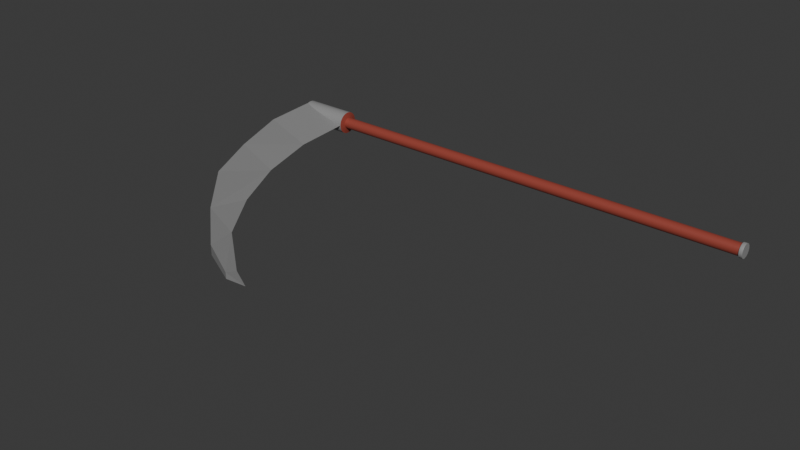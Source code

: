# Source: scythe.blend  (saved by Blender 4.5.88; exported with 4.5.12 LTS)
import bpy
from mathutils import Matrix  # noqa: F401  (used for matrix-valued properties, if any)

bpy.ops.wm.read_factory_settings(use_empty=True)
scene = bpy.context.scene
scene.name = 'Scene'

# ---- collections
col_sword = bpy.data.collections.new('Sword'); scene.collection.children.link(col_sword)

# ---- materials (node trees are filled in below, after node groups)
mat_material_002 = bpy.data.materials.new('Material.002')
mat_material_002.use_transparent_shadow = False
mat_material_003 = bpy.data.materials.new('Material.003')
mat_material_003.use_transparent_shadow = False

# ---- node groups
ng_smooth_by_angle = bpy.data.node_groups.new('Smooth by Angle', 'GeometryNodeTree')
_s = ng_smooth_by_angle.interface.new_socket(name='Mesh', in_out='OUTPUT', socket_type='NodeSocketGeometry')
_s = ng_smooth_by_angle.interface.new_socket(name='Mesh', in_out='INPUT', socket_type='NodeSocketGeometry')
_s = ng_smooth_by_angle.interface.new_socket(name='Angle', in_out='INPUT', socket_type='NodeSocketFloat')
_s.subtype = 'ANGLE'
_s.default_value = 0.5236
_s.min_value = 0.0
_s.max_value = 3.142
_s.description = 'Maximum face angle for smooth edges'
_s = ng_smooth_by_angle.interface.new_socket(name='Ignore Sharpness', in_out='INPUT', socket_type='NodeSocketBool')
_s.force_non_field = True
ng_smooth_by_angle.is_modifier = True
_N = ng_smooth_by_angle.nodes; _L = ng_smooth_by_angle.links
n0 = _N.new('GeometryNodeSetShadeSmooth'); n0.name = 'Set Shade Smooth'; n0.location = (120, -80)
n0.domain = 'EDGE'
n1 = _N.new('GeometryNodeSetShadeSmooth'); n1.name = 'Set Shade Smooth.001'; n1.location = (300, -80)
n2 = _N.new('NodeGroupOutput'); n2.name = 'Group Output'; n2.location = (480, -80)
n3 = _N.new('GeometryNodeInputMeshEdgeAngle'); n3.name = 'Edge Angle'; n3.location = (-440, -240)
n4 = _N.new('NodeGroupInput'); n4.name = 'Group Input'; n4.location = (-80, -80)
n5 = _N.new('GeometryNodeInputEdgeSmooth'); n5.name = 'Is Edge Smooth'; n5.location = (-260, -120)
n6 = _N.new('GeometryNodeInputShadeSmooth'); n6.name = 'Is Shade Smooth'; n6.location = (-440, -397)
n7 = _N.new('FunctionNodeCompare'); n7.name = 'Compare'; n7.location = (-260, -260)
n7.operation = 'LESS_EQUAL'
n7.inputs[6].default_value = (0.0, 0.0, 0.0, 0.0)
n7.inputs[7].default_value = (0.0, 0.0, 0.0, 0.0)
n8 = _N.new('FunctionNodeBooleanMath'); n8.name = 'Boolean Math.001'; n8.location = (-80, -260)
n9 = _N.new('NodeGroupInput'); n9.name = 'Group Input.001'; n9.location = (-440, -329)
n10 = _N.new('NodeGroupInput'); n10.name = 'Group Input.002'; n10.location = (-259, -189)
n11 = _N.new('FunctionNodeBooleanMath'); n11.name = 'Boolean Math'; n11.location = (-80, -149)
n11.operation = 'OR'
n12 = _N.new('FunctionNodeBooleanMath'); n12.name = 'Boolean Math.002'; n12.location = (-260, -380)
n12.operation = 'OR'
n13 = _N.new('NodeGroupInput'); n13.name = 'Group Input.003'; n13.location = (-440, -460)
_L.new(n3.outputs[0], n7.inputs[0])
_L.new(n1.outputs[0], n2.inputs[0])
_L.new(n9.outputs[1], n7.inputs[1])
_L.new(n7.outputs[0], n8.inputs[0])
_L.new(n4.outputs[0], n0.inputs[0])
_L.new(n0.outputs[0], n1.inputs[0])
_L.new(n8.outputs[0], n0.inputs[2])
_L.new(n10.outputs[2], n11.inputs[1])
_L.new(n5.outputs[0], n11.inputs[0])
_L.new(n11.outputs[0], n0.inputs[1])
_L.new(n13.outputs[2], n12.inputs[1])
_L.new(n6.outputs[0], n12.inputs[0])
_L.new(n12.outputs[0], n8.inputs[1])
n2.is_active_output = True

# ---- material node trees
mat_material_002.use_nodes = True; mat_material_002.node_tree.nodes.clear()
_N = mat_material_002.node_tree.nodes; _L = mat_material_002.node_tree.links
n0 = _N.new('ShaderNodeBsdfPrincipled'); n0.name = 'Principled BSDF'; n0.location = (10, 300)
n0.inputs[0].default_value = (0.2839, 0.2839, 0.2839, 1.0)
n1 = _N.new('ShaderNodeOutputMaterial'); n1.name = 'Material Output'; n1.location = (300, 300)
_L.new(n0.outputs[0], n1.inputs[0])
n1.is_active_output = True
mat_material_003.use_nodes = True; mat_material_003.node_tree.nodes.clear()
_N = mat_material_003.node_tree.nodes; _L = mat_material_003.node_tree.links
n0 = _N.new('ShaderNodeBsdfPrincipled'); n0.name = 'Principled BSDF'; n0.location = (10, 300)
n0.inputs[0].default_value = (0.3177, 0.05588, 0.03864, 1.0)
n1 = _N.new('ShaderNodeOutputMaterial'); n1.name = 'Material Output'; n1.location = (300, 300)
_L.new(n0.outputs[0], n1.inputs[0])
n1.is_active_output = True

# ---- world
world_world = bpy.data.worlds.new('World'); scene.world = world_world
world_world.use_nodes = True; world_world.node_tree.nodes.clear()
_N = world_world.node_tree.nodes; _L = world_world.node_tree.links
n0 = _N.new('ShaderNodeOutputWorld'); n0.name = 'World Output'; n0.location = (300, 300)
n1 = _N.new('ShaderNodeBackground'); n1.name = 'Background'; n1.location = (10, 300)
n1.inputs[0].default_value = (0.05088, 0.05088, 0.05088, 1.0)
_L.new(n1.outputs[0], n0.inputs[0])
n0.is_active_output = True
world_world.color = (0.05088, 0.05088, 0.05088)
world_world.use_sun_shadow = False
world_world.sun_shadow_jitter_overblur = 0.0

# ---- meshes
me_cube = bpy.data.meshes.new('Cube')
me_cube.from_pydata([(-0.8379, -0.008256, 0.03396), (-0.8379, -0.008256, -0.03396), (-0.6697, -0.01618, -6.683e-08), (-0.669, -0.008256, -6.677e-08), (-0.6481, -0.2346, -6.52e-08), (-0.5841, -0.4446, -6.036e-08), (-0.3668, -0.8079, -4.396e-08), (-0.1959, -0.9471, -3.105e-08), (-0.1199, -0.9876, -2.531e-08), (-0.4869, -0.6382, -5.302e-08), (-0.1199, -0.9876, -2.531e-08), (-0.4869, -0.6382, -5.302e-08), (-0.3668, -0.8079, -4.396e-08), (-0.1959, -0.9471, -3.105e-08), (-0.6697, -0.01618, -6.683e-08), (-0.669, -0.008256, -6.677e-08), (-0.6481, -0.2346, -6.52e-08), (-0.5841, -0.4446, -6.036e-08), (-0.1989, -0.982, 0.009503), (-0.3333, -0.9127, 0.01578), (-0.4906, -0.7735, 0.0242), (-0.7397, -0.4103, 0.03396), (-0.8379, -0.02359, 0.03396), (-0.8204, -0.2002, 0.03396), (-0.6445, -0.6038, 0.03396), (-0.1989, -0.982, -0.009503), (-0.3333, -0.9127, -0.01578), (-0.8379, -0.02359, -0.03396), (-0.8204, -0.2002, -0.03396), (-0.7397, -0.4103, -0.03396), (-0.4906, -0.7735, -0.0242), (-0.6445, -0.6038, -0.03396)], [], [(21, 5, 4), (18, 25, 10, 8), (30, 17, 11), (3, 15, 1, 0), (1, 27, 22, 0), (15, 3, 2, 14), (4, 16, 14, 2), (5, 17, 16, 4), (11, 17, 5, 9), (6, 12, 11, 9), (7, 13, 12, 6), (8, 10, 13, 7), (23, 22, 27, 28), (28, 29, 21, 23), (24, 21, 29, 31), (20, 24, 31, 30), (19, 20, 30, 26), (18, 19, 26, 25), (22, 2, 0), (0, 2, 3), (21, 4, 23), (23, 2, 22), (20, 5, 24), (24, 5, 21), (20, 9, 5), (18, 6, 19), (19, 6, 20), (7, 18, 8), (6, 18, 7), (6, 9, 20), (23, 4, 2), (26, 12, 25), (25, 13, 10), (25, 12, 13), (31, 17, 30), (30, 12, 26), (28, 16, 29), (29, 17, 31), (16, 17, 29), (1, 14, 27), (27, 14, 28), (14, 1, 15), (16, 28, 14), (30, 11, 12)])
me_cube.polygons.foreach_set('material_index', [0, 0, 0, 0, 0, 144, 144, 144, 144, 144, 144, 144, 0, 0, 0, 0, 0, 0, 0, 0, 0, 0, 0, 0, 0, 0, 0, 0, 0, 0, 0, 0, 0, 0, 0, 0, 0, 0, 0, 0, 0, 0, 0, 0])
_uv = me_cube.uv_layers.new(name='UVMap')
_uv.uv.foreach_set('vector', [0.4048, 0.1026, 0.4402, 0.1114, 0.4167, 0.05778, 0.6081, 0.25, 0.6081, 0.5, 0.6198, 0.5, 0.6198, 0.25, 0.4942, 0.5546, 0.4402, 0.6386, 0.4782, 0.5892, 0.4091, 1.0, 0.4091, 0.75, 0.375, 0.75, 0.375, 1.0, 0.375, 0.75, 0.375, 0.7461, 0.125, 0.7461, 0.125, 0.75, 0.2511, 0.7575, 0.2511, 0.7425, 0.25, 0.7425, 0.25, 0.7575, 0.2188, 0.7425, 0.2188, 0.7575, 0.25, 0.7575, 0.25, 0.7425, 0.1875, 0.7425, 0.1875, 0.7575, 0.2188, 0.7575, 0.2188, 0.7425, 0.1562, 0.7575, 0.1875, 0.7575, 0.1875, 0.7425, 0.1562, 0.7425, 0.125, 0.7425, 0.125, 0.7575, 0.1562, 0.7575, 0.1562, 0.7425, 0.09375, 0.7425, 0.09375, 0.7575, 0.125, 0.7575, 0.125, 0.7425, 0.08154, 0.7425, 0.08154, 0.7575, 0.09375, 0.7575, 0.09375, 0.7425, 0.2188, 0.7425, 0.244, 0.7425, 0.244, 0.7575, 0.2188, 0.7575, 0.2188, 0.7575, 0.1875, 0.7575, 0.1875, 0.7425, 0.2188, 0.7425, 0.1562, 0.7425, 0.1875, 0.7425, 0.1875, 0.7575, 0.1562, 0.7575, 0.125, 0.7425, 0.1562, 0.7425, 0.1562, 0.7575, 0.125, 0.7575, 0.09375, 0.7425, 0.125, 0.7425, 0.125, 0.7575, 0.09375, 0.7575, 0.07115, 0.7425, 0.09375, 0.7425, 0.09375, 0.7575, 0.07115, 0.7575, 0.375, 0.003914, 0.4088, 0.002022, 0.375, 0.0, 0.375, 0.0, 0.4088, 0.002022, 0.4091, 0.0, 0.4048, 0.1026, 0.4167, 0.05778, 0.3814, 0.04901, 0.3814, 0.04901, 0.4088, 0.002022, 0.375, 0.003914, 0.4942, 0.1954, 0.4402, 0.1114, 0.4429, 0.152, 0.4429, 0.152, 0.4402, 0.1114, 0.4048, 0.1026, 0.4942, 0.1954, 0.4782, 0.1608, 0.4402, 0.1114, 0.6081, 0.25, 0.5295, 0.2041, 0.5566, 0.2309, 0.5566, 0.2309, 0.5295, 0.2041, 0.4942, 0.1954, 0.5919, 0.2397, 0.6081, 0.25, 0.6198, 0.25, 0.5295, 0.2041, 0.6081, 0.25, 0.5919, 0.2397, 0.5295, 0.2041, 0.4782, 0.1608, 0.4942, 0.1954, 0.3814, 0.04901, 0.4167, 0.05778, 0.4088, 0.002022, 0.5566, 0.5191, 0.5295, 0.5459, 0.6081, 0.5, 0.6081, 0.5, 0.5919, 0.5103, 0.6198, 0.5, 0.6081, 0.5, 0.5295, 0.5459, 0.5919, 0.5103, 0.4429, 0.598, 0.4402, 0.6386, 0.4942, 0.5546, 0.4942, 0.5546, 0.5295, 0.5459, 0.5566, 0.5191, 0.3814, 0.701, 0.4167, 0.6922, 0.4048, 0.6474, 0.4048, 0.6474, 0.4402, 0.6386, 0.4429, 0.598, 0.4167, 0.6922, 0.4402, 0.6386, 0.4048, 0.6474, 0.375, 0.75, 0.4088, 0.748, 0.375, 0.7461, 0.375, 0.7461, 0.4088, 0.748, 0.3814, 0.701, 0.4088, 0.748, 0.375, 0.75, 0.4091, 0.75, 0.4167, 0.6922, 0.3814, 0.701, 0.4088, 0.748, 0.4942, 0.5546, 0.4782, 0.5892, 0.5295, 0.5459])
me_cube.materials.append(mat_material_002)
me_cube.update()
me_cylinder = bpy.data.meshes.new('Cylinder')
me_cylinder.from_pydata([(-0.6622, -0.01897, -6.626e-08), (-0.6622, -0.01861, -0.003701), (-0.6622, -0.01753, -0.00726), (-0.6622, -0.01577, -0.01054), (-0.6622, -0.01341, -0.01341), (-0.6622, -0.01054, -0.01577), (-0.6622, -0.007259, -0.01753), (-0.6622, -0.003701, -0.01861), (-0.6622, 2.86e-07, -0.01897), (-0.6622, 0.003701, -0.01861), (-0.6622, 0.00726, -0.01753), (-0.6622, 0.01054, -0.01577), (-0.6622, 0.01341, -0.01341), (-0.6622, 0.01577, -0.01054), (-0.6622, 0.01753, -0.00726), (-0.6622, 0.01861, -0.003701), (-0.6622, 0.01897, -6.626e-08), (-0.6622, 0.01861, 0.003701), (-0.6622, 0.01753, 0.00726), (-0.6622, 0.01577, 0.01054), (-0.6622, 0.01341, 0.01341), (-0.6622, 0.01054, 0.01577), (-0.6622, 0.00726, 0.01753), (-0.6622, 0.003701, 0.01861), (-0.6622, 2.86e-07, 0.01897), (-0.6622, -0.003701, 0.01861), (-0.6622, -0.007259, 0.01753), (-0.6622, -0.01054, 0.01577), (-0.6622, -0.01341, 0.01341), (-0.6622, -0.01577, 0.01054), (-0.6622, -0.01753, 0.00726), (-0.6622, -0.01861, 0.003701), (0.7601, -0.01897, 4.112e-08), (0.7601, -0.01861, -0.003701), (0.7601, -0.01753, -0.00726), (0.7601, -0.01577, -0.01054), (0.7601, -0.01341, -0.01341), (0.7601, -0.01054, -0.01577), (0.7601, -0.00726, -0.01753), (0.7601, -0.003701, -0.01861), (0.7601, -1.775e-07, -0.01897), (0.7601, 0.003701, -0.01861), (0.7601, 0.007259, -0.01753), (0.7601, 0.01054, -0.01577), (0.7601, 0.01341, -0.01341), (0.7601, 0.01577, -0.01054), (0.7601, 0.01753, -0.00726), (0.7601, 0.01861, -0.003701), (0.7601, 0.01897, 4.112e-08), (0.7601, 0.01861, 0.003701), (0.7601, 0.01753, 0.00726), (0.7601, 0.01577, 0.01054), (0.7601, 0.01341, 0.01341), (0.7601, 0.01054, 0.01577), (0.7601, 0.007259, 0.01753), (0.7601, 0.003701, 0.01861), (0.7601, -1.775e-07, 0.01897), (0.7601, -0.003701, 0.01861), (0.7601, -0.00726, 0.01753), (0.7601, -0.01054, 0.01577), (0.7601, -0.01341, 0.01341), (0.7601, -0.01577, 0.01054), (0.7601, -0.01753, 0.00726), (0.7601, -0.01861, 0.003701), (0.7622, -0.0222, -0.004416), (0.7622, -0.02091, -0.008662), (0.7622, -0.01882, -0.01258), (0.7622, -0.01601, -0.01601), (0.7622, -0.01258, -0.01882), (0.7622, -0.008662, -0.02091), (0.7622, -0.004416, -0.0222), (0.7622, -1.782e-07, -0.02264), (0.7622, 0.004416, -0.0222), (0.7622, 0.008662, -0.02091), (0.7622, 0.01258, -0.01882), (0.7622, 0.01601, -0.01601), (0.7622, 0.01882, -0.01258), (0.7622, 0.02091, -0.008662), (0.7622, 0.0222, -0.004416), (0.7622, 0.02264, 4.119e-08), (0.7622, 0.0222, 0.004416), (0.7622, 0.02091, 0.008662), (0.7622, 0.01882, 0.01258), (0.7622, 0.01601, 0.01601), (0.7622, 0.01258, 0.01882), (0.7622, 0.008662, 0.02091), (0.7622, 0.004416, 0.0222), (0.7622, -1.782e-07, 0.02264), (0.7622, -0.004416, 0.0222), (0.7622, -0.008662, 0.02091), (0.7622, -0.01258, 0.01882), (0.7622, -0.01601, 0.01601), (0.7622, -0.01882, 0.01258), (0.7622, -0.02091, 0.008662), (0.7622, -0.0222, 0.004416), (0.7622, -0.02264, 4.119e-08), (0.7727, -0.02227, 4.198e-08), (0.7716, -0.02264, 4.19e-08), (0.7727, -0.02184, -0.004344), (0.7716, -0.0222, -0.004416), (0.7727, -0.02057, -0.008521), (0.7716, -0.02091, -0.008662), (0.7727, -0.01852, -0.01237), (0.7716, -0.01882, -0.01258), (0.7727, -0.01575, -0.01575), (0.7716, -0.01601, -0.01601), (0.7727, -0.01237, -0.01851), (0.7716, -0.01258, -0.01882), (0.7727, -0.008522, -0.02057), (0.7716, -0.008662, -0.02091), (0.7727, -0.004344, -0.02184), (0.7716, -0.004416, -0.0222), (0.7727, -1.816e-07, -0.02227), (0.7716, -1.813e-07, -0.02264), (0.7727, 0.004344, -0.02184), (0.7716, 0.004416, -0.0222), (0.7727, 0.008521, -0.02057), (0.7716, 0.008662, -0.02091), (0.7727, 0.01237, -0.01851), (0.7716, 0.01258, -0.01882), (0.7727, 0.01575, -0.01575), (0.7716, 0.01601, -0.01601), (0.7727, 0.01851, -0.01237), (0.7716, 0.01882, -0.01258), (0.7727, 0.02057, -0.008521), (0.7716, 0.02091, -0.008662), (0.7727, 0.02184, -0.004344), (0.7716, 0.0222, -0.004416), (0.7727, 0.02227, 4.198e-08), (0.7716, 0.02264, 4.19e-08), (0.7727, 0.02184, 0.004344), (0.7716, 0.0222, 0.004416), (0.7727, 0.02057, 0.008522), (0.7716, 0.02091, 0.008662), (0.7727, 0.01851, 0.01237), (0.7716, 0.01882, 0.01258), (0.7727, 0.01575, 0.01575), (0.7716, 0.01601, 0.01601), (0.7727, 0.01237, 0.01851), (0.7716, 0.01258, 0.01882), (0.7727, 0.008521, 0.02057), (0.7716, 0.008662, 0.02091), (0.7727, 0.004344, 0.02184), (0.7716, 0.004416, 0.0222), (0.7727, -1.816e-07, 0.02227), (0.7716, -1.813e-07, 0.02264), (0.7727, -0.004344, 0.02184), (0.7716, -0.004416, 0.0222), (0.7727, -0.008522, 0.02057), (0.7716, -0.008662, 0.02091), (0.7727, -0.01237, 0.01851), (0.7716, -0.01258, 0.01882), (0.7727, -0.01575, 0.01575), (0.7716, -0.01601, 0.01601), (0.7727, -0.01852, 0.01237), (0.7716, -0.01882, 0.01258), (0.7727, -0.02057, 0.008522), (0.7716, -0.02091, 0.008662), (0.7727, -0.02184, 0.004344), (0.7716, -0.0222, 0.004416), (-0.6662, -0.03599, -0.007158), (-0.6662, -0.03669, -1.149e-07), (-0.6662, -0.0339, -0.01404), (-0.6662, -0.03051, -0.02038), (-0.6662, -0.02594, -0.02594), (-0.6662, -0.02038, -0.03051), (-0.6662, -0.01404, -0.0339), (-0.6662, -0.007158, -0.03599), (-0.6662, 2.87e-07, -0.03669), (-0.6662, 0.007158, -0.03599), (-0.6662, 0.01404, -0.0339), (-0.6662, 0.02038, -0.03051), (-0.6662, 0.02594, -0.02594), (-0.6662, 0.03051, -0.02038), (-0.6662, 0.0339, -0.01404), (-0.6662, 0.03599, -0.007158), (-0.6662, 0.03669, -1.149e-07), (-0.6662, 0.03599, 0.007158), (-0.6662, 0.0339, 0.01404), (-0.6662, 0.03051, 0.02038), (-0.6662, 0.02594, 0.02594), (-0.6662, 0.02038, 0.03051), (-0.6662, 0.01404, 0.0339), (-0.6662, 0.007158, 0.03599), (-0.6662, 2.87e-07, 0.03669), (-0.6662, -0.007158, 0.03599), (-0.6662, -0.01404, 0.0339), (-0.6662, -0.02038, 0.03051), (-0.6662, -0.02594, 0.02594), (-0.6662, -0.03051, 0.02038), (-0.6662, -0.0339, 0.01404), (-0.6662, -0.03599, 0.007158), (-0.8477, -0.02821, -0.00561), (-0.8477, -0.02876, 3.188e-07), (-0.8477, -0.02657, -0.01101), (-0.8477, -0.02391, -0.01598), (-0.8477, -0.02034, -0.02034), (-0.8477, -0.01598, -0.02391), (-0.8477, -0.01101, -0.02657), (-0.8477, -0.00561, -0.02821), (-0.8477, 3.462e-07, -0.02876), (-0.8477, 0.005611, -0.02821), (-0.8477, 0.01101, -0.02657), (-0.8477, 0.01598, -0.02391), (-0.8477, 0.02034, -0.02034), (-0.8477, 0.02391, -0.01598), (-0.8477, 0.02657, -0.01101), (-0.8477, 0.02821, -0.00561), (-0.8477, 0.02876, 3.188e-07), (-0.8477, 0.02821, 0.005611), (-0.8477, 0.02657, 0.01101), (-0.8477, 0.02391, 0.01598), (-0.8477, 0.02034, 0.02034), (-0.8477, 0.01598, 0.02391), (-0.8477, 0.01101, 0.02657), (-0.8477, 0.005611, 0.02821), (-0.8477, 3.462e-07, 0.02876), (-0.8477, -0.00561, 0.02821), (-0.8477, -0.01101, 0.02657), (-0.8477, -0.01598, 0.02391), (-0.8477, -0.02034, 0.02034), (-0.8477, -0.02391, 0.01598), (-0.8477, -0.02657, 0.01101), (-0.8477, -0.02821, 0.005611), (-0.8387, -0.03599, -0.007158), (-0.8387, -0.03669, 3.196e-07), (-0.8387, -0.0339, -0.01404), (-0.8387, -0.03051, -0.02038), (-0.8387, -0.02594, -0.02594), (-0.8387, -0.02038, -0.03051), (-0.8387, -0.01404, -0.0339), (-0.8387, -0.007158, -0.03599), (-0.8387, 3.432e-07, -0.03669), (-0.8387, 0.007158, -0.03599), (-0.8387, 0.01404, -0.0339), (-0.8387, 0.02038, -0.03051), (-0.8387, 0.02594, -0.02594), (-0.8387, 0.03051, -0.02038), (-0.8387, 0.0339, -0.01404), (-0.8387, 0.03599, -0.007158), (-0.8387, 0.03669, 3.196e-07), (-0.8387, 0.03599, 0.007158), (-0.8387, 0.0339, 0.01404), (-0.8387, 0.03051, 0.02038), (-0.8387, 0.02594, 0.02594), (-0.8387, 0.02038, 0.03051), (-0.8387, 0.01404, 0.0339), (-0.8387, 0.007158, 0.03599), (-0.8387, 3.432e-07, 0.03669), (-0.8387, -0.007158, 0.03599), (-0.8387, -0.01404, 0.0339), (-0.8387, -0.02038, 0.03051), (-0.8387, -0.02594, 0.02594), (-0.8387, -0.03051, 0.02038), (-0.8387, -0.0339, 0.01404), (-0.8387, -0.03599, 0.007158)], [], [(32, 0, 1, 33), (33, 1, 2, 34), (34, 2, 3, 35), (35, 3, 4, 36), (36, 4, 5, 37), (37, 5, 6, 38), (38, 6, 7, 39), (39, 7, 8, 40), (40, 8, 9, 41), (41, 9, 10, 42), (42, 10, 11, 43), (43, 11, 12, 44), (44, 12, 13, 45), (45, 13, 14, 46), (46, 14, 15, 47), (47, 15, 16, 48), (48, 16, 17, 49), (49, 17, 18, 50), (50, 18, 19, 51), (51, 19, 20, 52), (52, 20, 21, 53), (53, 21, 22, 54), (54, 22, 23, 55), (55, 23, 24, 56), (56, 24, 25, 57), (57, 25, 26, 58), (58, 26, 27, 59), (59, 27, 28, 60), (60, 28, 29, 61), (61, 29, 30, 62), (4, 3, 163, 164), (62, 30, 31, 63), (63, 31, 0, 32), (159, 94, 95, 97), (94, 63, 32, 95), (93, 62, 63, 94), (92, 61, 62, 93), (91, 60, 61, 92), (90, 59, 60, 91), (89, 58, 59, 90), (88, 57, 58, 89), (87, 56, 57, 88), (86, 55, 56, 87), (85, 54, 55, 86), (84, 53, 54, 85), (83, 52, 53, 84), (82, 51, 52, 83), (81, 50, 51, 82), (80, 49, 50, 81), (79, 48, 49, 80), (78, 47, 48, 79), (77, 46, 47, 78), (76, 45, 46, 77), (75, 44, 45, 76), (74, 43, 44, 75), (73, 42, 43, 74), (72, 41, 42, 73), (71, 40, 41, 72), (70, 39, 40, 71), (69, 38, 39, 70), (68, 37, 38, 69), (67, 36, 37, 68), (66, 35, 36, 67), (65, 34, 35, 66), (64, 33, 34, 65), (95, 32, 33, 64), (96, 98, 100, 102, 104, 106, 108, 110, 112, 114, 116, 118, 120, 122, 124, 126, 128, 130, 132, 134, 136, 138, 140, 142, 144, 146, 148, 150, 152, 154, 156, 158), (101, 65, 66, 103), (103, 66, 67, 105), (105, 67, 68, 107), (107, 68, 69, 109), (109, 69, 70, 111), (111, 70, 71, 113), (113, 71, 72, 115), (115, 72, 73, 117), (117, 73, 74, 119), (119, 74, 75, 121), (121, 75, 76, 123), (123, 76, 77, 125), (125, 77, 78, 127), (127, 78, 79, 129), (129, 79, 80, 131), (131, 80, 81, 133), (133, 81, 82, 135), (135, 82, 83, 137), (137, 83, 84, 139), (139, 84, 85, 141), (141, 85, 86, 143), (143, 86, 87, 145), (145, 87, 88, 147), (147, 88, 89, 149), (149, 89, 90, 151), (151, 90, 91, 153), (153, 91, 92, 155), (155, 92, 93, 157), (157, 93, 94, 159), (99, 64, 65, 101), (97, 99, 98, 96), (99, 101, 100, 98), (101, 103, 102, 100), (103, 105, 104, 102), (105, 107, 106, 104), (107, 109, 108, 106), (109, 111, 110, 108), (111, 113, 112, 110), (113, 115, 114, 112), (115, 117, 116, 114), (117, 119, 118, 116), (119, 121, 120, 118), (121, 123, 122, 120), (123, 125, 124, 122), (125, 127, 126, 124), (127, 129, 128, 126), (129, 131, 130, 128), (131, 133, 132, 130), (133, 135, 134, 132), (135, 137, 136, 134), (137, 139, 138, 136), (139, 141, 140, 138), (141, 143, 142, 140), (143, 145, 144, 142), (145, 147, 146, 144), (147, 149, 148, 146), (149, 151, 150, 148), (151, 153, 152, 150), (153, 155, 154, 152), (155, 157, 156, 154), (157, 159, 158, 156), (159, 97, 96, 158), (97, 95, 64, 99), (185, 184, 248, 249), (31, 30, 190, 191), (18, 17, 177, 178), (5, 4, 164, 165), (0, 31, 191, 161), (19, 18, 178, 179), (6, 5, 165, 166), (20, 19, 179, 180), (7, 6, 166, 167), (21, 20, 180, 181), (8, 7, 167, 168), (22, 21, 181, 182), (9, 8, 168, 169), (23, 22, 182, 183), (10, 9, 169, 170), (24, 23, 183, 184), (11, 10, 170, 171), (25, 24, 184, 185), (12, 11, 171, 172), (26, 25, 185, 186), (13, 12, 172, 173), (1, 0, 161, 160), (27, 26, 186, 187), (14, 13, 173, 174), (28, 27, 187, 188), (15, 14, 174, 175), (2, 1, 160, 162), (29, 28, 188, 189), (16, 15, 175, 176), (3, 2, 162, 163), (30, 29, 189, 190), (17, 16, 176, 177), (192, 193, 223, 222, 221, 220, 219, 218, 217, 216, 215, 214, 213, 212, 211, 210, 209, 208, 207, 206, 205, 204, 203, 202, 201, 200, 199, 198, 197, 196, 195, 194), (172, 171, 235, 236), (186, 185, 249, 250), (173, 172, 236, 237), (187, 186, 250, 251), (174, 173, 237, 238), (160, 161, 225, 224), (188, 187, 251, 252), (175, 174, 238, 239), (162, 160, 224, 226), (189, 188, 252, 253), (176, 175, 239, 240), (163, 162, 226, 227), (190, 189, 253, 254), (177, 176, 240, 241), (164, 163, 227, 228), (191, 190, 254, 255), (178, 177, 241, 242), (165, 164, 228, 229), (161, 191, 255, 225), (179, 178, 242, 243), (166, 165, 229, 230), (180, 179, 243, 244), (167, 166, 230, 231), (181, 180, 244, 245), (168, 167, 231, 232), (182, 181, 245, 246), (169, 168, 232, 233), (183, 182, 246, 247), (170, 169, 233, 234), (184, 183, 247, 248), (171, 170, 234, 235), (193, 192, 224, 225), (192, 194, 226, 224), (194, 195, 227, 226), (195, 196, 228, 227), (196, 197, 229, 228), (197, 198, 230, 229), (198, 199, 231, 230), (199, 200, 232, 231), (200, 201, 233, 232), (201, 202, 234, 233), (202, 203, 235, 234), (203, 204, 236, 235), (204, 205, 237, 236), (205, 206, 238, 237), (206, 207, 239, 238), (207, 208, 240, 239), (208, 209, 241, 240), (209, 210, 242, 241), (210, 211, 243, 242), (211, 212, 244, 243), (212, 213, 245, 244), (213, 214, 246, 245), (214, 215, 247, 246), (215, 216, 248, 247), (216, 217, 249, 248), (217, 218, 250, 249), (218, 219, 251, 250), (219, 220, 252, 251), (220, 221, 253, 252), (221, 222, 254, 253), (222, 223, 255, 254), (223, 193, 225, 255)])
me_cylinder.polygons.foreach_set('use_smooth', [True] * 226)
me_cylinder.polygons.foreach_set('material_index', [0, 0, 0, 0, 0, 0, 0, 0, 0, 0, 0, 0, 0, 0, 0, 0, 0, 0, 0, 0, 0, 0, 0, 0, 0, 0, 0, 0, 0, 0, 0, 0, 0, 1, 1, 1, 1, 1, 1, 1, 1, 1, 1, 1, 1, 1, 1, 1, 1, 1, 1, 1, 1, 1, 1, 1, 1, 1, 1, 1, 1, 1, 1, 1, 1, 1, 1, 1, 1, 1, 1, 1, 1, 1, 1, 1, 1, 1, 1, 1, 1, 1, 1, 1, 1, 1, 1, 1, 1, 1, 1, 1, 1, 1, 1, 1, 1, 1, 1, 1, 1, 1, 1, 1, 1, 1, 1, 1, 1, 1, 1, 1, 1, 1, 1, 1, 1, 1, 1, 1, 1, 1, 1, 1, 1, 1, 1, 1, 1, 1, 1, 0, 0, 0, 0, 0, 0, 0, 0, 0, 0, 0, 0, 0, 0, 0, 0, 0, 0, 0, 0, 0, 0, 0, 0, 0, 0, 0, 0, 0, 0, 0, 1, 1, 1, 1, 1, 1, 1, 1, 1, 1, 1, 1, 1, 1, 1, 1, 1, 1, 1, 1, 1, 1, 1, 1, 1, 1, 1, 1, 1, 1, 1, 1, 1, 1, 1, 1, 1, 1, 1, 1, 1, 1, 1, 1, 1, 1, 1, 1, 1, 1, 1, 1, 1, 1, 1, 1, 1, 1, 1, 1, 1, 1, 1, 1])
_uv = me_cylinder.uv_layers.new(name='UVMap')
_uv.uv.foreach_set('vector', [1.0, 0.5399, 1.0, 1.0, 0.9688, 1.0, 0.9688, 0.5399, 0.9688, 0.5399, 0.9688, 1.0, 0.9375, 1.0, 0.9375, 0.5399, 0.9375, 0.5399, 0.9375, 1.0, 0.9062, 1.0, 0.9062, 0.5399, 0.9062, 0.5399, 0.9062, 1.0, 0.875, 1.0, 0.875, 0.5399, 0.875, 0.5399, 0.875, 1.0, 0.8438, 1.0, 0.8438, 0.5399, 0.8438, 0.5399, 0.8438, 1.0, 0.8125, 1.0, 0.8125, 0.5399, 0.8125, 0.5399, 0.8125, 1.0, 0.7812, 1.0, 0.7812, 0.5399, 0.7812, 0.5399, 0.7812, 1.0, 0.75, 1.0, 0.75, 0.5399, 0.75, 0.5399, 0.75, 1.0, 0.7188, 1.0, 0.7188, 0.5399, 0.7188, 0.5399, 0.7188, 1.0, 0.6875, 1.0, 0.6875, 0.5399, 0.6875, 0.5399, 0.6875, 1.0, 0.6562, 1.0, 0.6562, 0.5399, 0.6562, 0.5399, 0.6562, 1.0, 0.625, 1.0, 0.625, 0.5399, 0.625, 0.5399, 0.625, 1.0, 0.5938, 1.0, 0.5938, 0.5399, 0.5938, 0.5399, 0.5938, 1.0, 0.5625, 1.0, 0.5625, 0.5399, 0.5625, 0.5399, 0.5625, 1.0, 0.5312, 1.0, 0.5312, 0.5399, 0.5312, 0.5399, 0.5312, 1.0, 0.5, 1.0, 0.5, 0.5399, 0.5, 0.5399, 0.5, 1.0, 0.4688, 1.0, 0.4688, 0.5399, 0.4688, 0.5399, 0.4688, 1.0, 0.4375, 1.0, 0.4375, 0.5399, 0.4375, 0.5399, 0.4375, 1.0, 0.4062, 1.0, 0.4062, 0.5399, 0.4062, 0.5399, 0.4062, 1.0, 0.375, 1.0, 0.375, 0.5399, 0.375, 0.5399, 0.375, 1.0, 0.3438, 1.0, 0.3438, 0.5399, 0.3438, 0.5399, 0.3438, 1.0, 0.3125, 1.0, 0.3125, 0.5399, 0.3125, 0.5399, 0.3125, 1.0, 0.2812, 1.0, 0.2812, 0.5399, 0.2812, 0.5399, 0.2812, 1.0, 0.25, 1.0, 0.25, 0.5399, 0.25, 0.5399, 0.25, 1.0, 0.2188, 1.0, 0.2188, 0.5399, 0.2188, 0.5399, 0.2188, 1.0, 0.1875, 1.0, 0.1875, 0.5399, 0.1875, 0.5399, 0.1875, 1.0, 0.1562, 1.0, 0.1562, 0.5399, 0.1562, 0.5399, 0.1562, 1.0, 0.125, 1.0, 0.125, 0.5399, 0.125, 0.5399, 0.125, 1.0, 0.09375, 1.0, 0.09375, 0.5399, 0.09375, 0.5399, 0.09375, 1.0, 0.0625, 1.0, 0.0625, 0.5399, 0.875, 1.0, 0.9062, 1.0, 0.9062, 1.0, 0.875, 1.0, 0.0625, 0.5399, 0.0625, 1.0, 0.03125, 1.0, 0.03125, 0.5399, 0.03125, 0.5399, 0.03125, 1.0, 0.0, 1.0, 0.0, 0.5399, 0.03125, 0.5031, 0.03125, 0.5299, 0.0, 0.5299, 0.0, 0.5031, 0.03125, 0.5299, 0.03125, 0.5399, 0.0, 0.5399, 0.0, 0.5299, 0.0625, 0.5299, 0.0625, 0.5399, 0.03125, 0.5399, 0.03125, 0.5299, 0.09375, 0.5299, 0.09375, 0.5399, 0.0625, 0.5399, 0.0625, 0.5299, 0.125, 0.5299, 0.125, 0.5399, 0.09375, 0.5399, 0.09375, 0.5299, 0.1562, 0.5299, 0.1562, 0.5399, 0.125, 0.5399, 0.125, 0.5299, 0.1875, 0.5299, 0.1875, 0.5399, 0.1562, 0.5399, 0.1562, 0.5299, 0.2188, 0.5299, 0.2188, 0.5399, 0.1875, 0.5399, 0.1875, 0.5299, 0.25, 0.5299, 0.25, 0.5399, 0.2188, 0.5399, 0.2188, 0.5299, 0.2812, 0.5299, 0.2812, 0.5399, 0.25, 0.5399, 0.25, 0.5299, 0.3125, 0.5299, 0.3125, 0.5399, 0.2812, 0.5399, 0.2812, 0.5299, 0.3438, 0.5299, 0.3438, 0.5399, 0.3125, 0.5399, 0.3125, 0.5299, 0.375, 0.5299, 0.375, 0.5399, 0.3438, 0.5399, 0.3438, 0.5299, 0.4062, 0.5299, 0.4062, 0.5399, 0.375, 0.5399, 0.375, 0.5299, 0.4375, 0.5299, 0.4375, 0.5399, 0.4062, 0.5399, 0.4062, 0.5299, 0.4688, 0.5299, 0.4688, 0.5399, 0.4375, 0.5399, 0.4375, 0.5299, 0.5, 0.5299, 0.5, 0.5399, 0.4688, 0.5399, 0.4688, 0.5299, 0.5312, 0.5299, 0.5312, 0.5399, 0.5, 0.5399, 0.5, 0.5299, 0.5625, 0.5299, 0.5625, 0.5399, 0.5312, 0.5399, 0.5312, 0.5299, 0.5938, 0.5299, 0.5938, 0.5399, 0.5625, 0.5399, 0.5625, 0.5299, 0.625, 0.5299, 0.625, 0.5399, 0.5938, 0.5399, 0.5938, 0.5299, 0.6562, 0.5299, 0.6562, 0.5399, 0.625, 0.5399, 0.625, 0.5299, 0.6875, 0.5299, 0.6875, 0.5399, 0.6562, 0.5399, 0.6562, 0.5299, 0.7188, 0.5299, 0.7188, 0.5399, 0.6875, 0.5399, 0.6875, 0.5299, 0.75, 0.5299, 0.75, 0.5399, 0.7188, 0.5399, 0.7188, 0.5299, 0.7812, 0.5299, 0.7812, 0.5399, 0.75, 0.5399, 0.75, 0.5299, 0.8125, 0.5299, 0.8125, 0.5399, 0.7812, 0.5399, 0.7812, 0.5299, 0.8438, 0.5299, 0.8438, 0.5399, 0.8125, 0.5399, 0.8125, 0.5299, 0.875, 0.5299, 0.875, 0.5399, 0.8438, 0.5399, 0.8438, 0.5299, 0.9062, 0.5299, 0.9062, 0.5399, 0.875, 0.5399, 0.875, 0.5299, 0.9375, 0.5299, 0.9375, 0.5399, 0.9062, 0.5399, 0.9062, 0.5299, 0.9688, 0.5299, 0.9688, 0.5399, 0.9375, 0.5399, 0.9375, 0.5299, 1.0, 0.5299, 1.0, 0.5399, 0.9688, 0.5399, 0.9688, 0.5299, 0.75, 0.4861, 0.7961, 0.4816, 0.8404, 0.4681, 0.8812, 0.4463, 0.9169, 0.4169, 0.9463, 0.3812, 0.9681, 0.3404, 0.9816, 0.2961, 0.9861, 0.25, 0.9816, 0.2039, 0.9681, 0.1596, 0.9463, 0.1188, 0.9169, 0.08305, 0.8812, 0.05369, 0.8404, 0.03187, 0.7961, 0.01844, 0.75, 0.0139, 0.7039, 0.01844, 0.6596, 0.03187, 0.6188, 0.05369, 0.5831, 0.08305, 0.5537, 0.1188, 0.5319, 0.1596, 0.5184, 0.2039, 0.5139, 0.25, 0.5184, 0.2961, 0.5319, 0.3404, 0.5537, 0.3812, 0.5831, 0.4169, 0.6188, 0.4463, 0.6596, 0.4681, 0.7039, 0.4816, 0.9375, 0.5031, 0.9375, 0.5299, 0.9062, 0.5299, 0.9062, 0.5031, 0.9062, 0.5031, 0.9062, 0.5299, 0.875, 0.5299, 0.875, 0.5031, 0.875, 0.5031, 0.875, 0.5299, 0.8438, 0.5299, 0.8438, 0.5031, 0.8437, 0.5031, 0.8438, 0.5299, 0.8125, 0.5299, 0.8125, 0.5031, 0.8125, 0.5031, 0.8125, 0.5299, 0.7812, 0.5299, 0.7812, 0.5031, 0.7812, 0.5031, 0.7812, 0.5299, 0.75, 0.5299, 0.75, 0.5031, 0.75, 0.5031, 0.75, 0.5299, 0.7188, 0.5299, 0.7188, 0.5031, 0.7188, 0.5031, 0.7188, 0.5299, 0.6875, 0.5299, 0.6875, 0.5031, 0.6875, 0.5031, 0.6875, 0.5299, 0.6562, 0.5299, 0.6562, 0.5031, 0.6562, 0.5031, 0.6562, 0.5299, 0.625, 0.5299, 0.625, 0.5031, 0.625, 0.5031, 0.625, 0.5299, 0.5938, 0.5299, 0.5938, 0.5031, 0.5938, 0.5031, 0.5938, 0.5299, 0.5625, 0.5299, 0.5625, 0.5031, 0.5625, 0.5031, 0.5625, 0.5299, 0.5312, 0.5299, 0.5312, 0.5031, 0.5312, 0.5031, 0.5312, 0.5299, 0.5, 0.5299, 0.5, 0.5031, 0.5, 0.5031, 0.5, 0.5299, 0.4688, 0.5299, 0.4688, 0.5031, 0.4687, 0.5031, 0.4688, 0.5299, 0.4375, 0.5299, 0.4375, 0.5031, 0.4375, 0.5031, 0.4375, 0.5299, 0.4062, 0.5299, 0.4062, 0.5031, 0.4062, 0.5031, 0.4062, 0.5299, 0.375, 0.5299, 0.375, 0.5031, 0.375, 0.5031, 0.375, 0.5299, 0.3438, 0.5299, 0.3438, 0.5031, 0.3438, 0.5031, 0.3438, 0.5299, 0.3125, 0.5299, 0.3125, 0.5031, 0.3125, 0.5031, 0.3125, 0.5299, 0.2812, 0.5299, 0.2812, 0.5031, 0.2812, 0.5031, 0.2812, 0.5299, 0.25, 0.5299, 0.25, 0.5031, 0.25, 0.5031, 0.25, 0.5299, 0.2188, 0.5299, 0.2188, 0.5031, 0.2188, 0.5031, 0.2188, 0.5299, 0.1875, 0.5299, 0.1875, 0.5031, 0.1875, 0.5031, 0.1875, 0.5299, 0.1562, 0.5299, 0.1562, 0.5031, 0.1562, 0.5031, 0.1562, 0.5299, 0.125, 0.5299, 0.125, 0.5031, 0.125, 0.5031, 0.125, 0.5299, 0.09375, 0.5299, 0.09375, 0.5031, 0.09375, 0.5031, 0.09375, 0.5299, 0.0625, 0.5299, 0.0625, 0.5031, 0.0625, 0.5031, 0.0625, 0.5299, 0.03125, 0.5299, 0.03125, 0.5031, 0.9688, 0.5031, 0.9688, 0.5299, 0.9375, 0.5299, 0.9375, 0.5031, 0.75, 0.49, 0.7968, 0.4854, 0.7961, 0.4816, 0.75, 0.4861, 0.7968, 0.4854, 0.8418, 0.4717, 0.8404, 0.4681, 0.7961, 0.4816, 0.8418, 0.4717, 0.8833, 0.4496, 0.8812, 0.4463, 0.8404, 0.4681, 0.8833, 0.4496, 0.9197, 0.4197, 0.9169, 0.4169, 0.8812, 0.4463, 0.9197, 0.4197, 0.9496, 0.3833, 0.9463, 0.3812, 0.9169, 0.4169, 0.9496, 0.3833, 0.9717, 0.3418, 0.9681, 0.3404, 0.9463, 0.3812, 0.9717, 0.3418, 0.9854, 0.2968, 0.9816, 0.2961, 0.9681, 0.3404, 0.9854, 0.2968, 0.99, 0.25, 0.9861, 0.25, 0.9816, 0.2961, 0.99, 0.25, 0.9854, 0.2032, 0.9816, 0.2039, 0.9861, 0.25, 0.9854, 0.2032, 0.9717, 0.1582, 0.9681, 0.1596, 0.9816, 0.2039, 0.9717, 0.1582, 0.9496, 0.1167, 0.9463, 0.1188, 0.9681, 0.1596, 0.9496, 0.1167, 0.9197, 0.08029, 0.9169, 0.08305, 0.9463, 0.1188, 0.9197, 0.08029, 0.8833, 0.05045, 0.8812, 0.05369, 0.9169, 0.08305, 0.8833, 0.05045, 0.8418, 0.02827, 0.8404, 0.03187, 0.8812, 0.05369, 0.8418, 0.02827, 0.7968, 0.01461, 0.7961, 0.01844, 0.8404, 0.03187, 0.7968, 0.01461, 0.75, 0.01, 0.75, 0.0139, 0.7961, 0.01844, 0.75, 0.01, 0.7032, 0.01461, 0.7039, 0.01844, 0.75, 0.0139, 0.7032, 0.01461, 0.6582, 0.02827, 0.6596, 0.03187, 0.7039, 0.01844, 0.6582, 0.02827, 0.6167, 0.05045, 0.6188, 0.05369, 0.6596, 0.03187, 0.6167, 0.05045, 0.5803, 0.08029, 0.5831, 0.08305, 0.6188, 0.05369, 0.5803, 0.08029, 0.5504, 0.1167, 0.5537, 0.1188, 0.5831, 0.08305, 0.5504, 0.1167, 0.5283, 0.1582, 0.5319, 0.1596, 0.5537, 0.1188, 0.5283, 0.1582, 0.5146, 0.2032, 0.5184, 0.2039, 0.5319, 0.1596, 0.5146, 0.2032, 0.51, 0.25, 0.5139, 0.25, 0.5184, 0.2039, 0.51, 0.25, 0.5146, 0.2968, 0.5184, 0.2961, 0.5139, 0.25, 0.5146, 0.2968, 0.5283, 0.3418, 0.5319, 0.3404, 0.5184, 0.2961, 0.5283, 0.3418, 0.5504, 0.3833, 0.5537, 0.3812, 0.5319, 0.3404, 0.5504, 0.3833, 0.5803, 0.4197, 0.5831, 0.4169, 0.5537, 0.3812, 0.5803, 0.4197, 0.6167, 0.4496, 0.6188, 0.4463, 0.5831, 0.4169, 0.6167, 0.4496, 0.6582, 0.4717, 0.6596, 0.4681, 0.6188, 0.4463, 0.6582, 0.4717, 0.7032, 0.4854, 0.7039, 0.4816, 0.6596, 0.4681, 0.7032, 0.4854, 0.75, 0.49, 0.75, 0.4861, 0.7039, 0.4816, 1.0, 0.5031, 1.0, 0.5299, 0.9688, 0.5299, 0.9688, 0.5031, 0.2188, 1.0, 0.25, 1.0, 0.25, 1.0, 0.2188, 1.0, 0.03125, 1.0, 0.0625, 1.0, 0.0625, 1.0, 0.03125, 1.0, 0.4375, 1.0, 0.4688, 1.0, 0.4688, 1.0, 0.4375, 1.0, 0.8438, 1.0, 0.875, 1.0, 0.875, 1.0, 0.8438, 1.0, 0.0, 1.0, 0.03125, 1.0, 0.03125, 1.0, 0.0, 1.0, 0.4062, 1.0, 0.4375, 1.0, 0.4375, 1.0, 0.4062, 1.0, 0.8125, 1.0, 0.8438, 1.0, 0.8438, 1.0, 0.8125, 1.0, 0.375, 1.0, 0.4062, 1.0, 0.4062, 1.0, 0.375, 1.0, 0.7812, 1.0, 0.8125, 1.0, 0.8125, 1.0, 0.7812, 1.0, 0.3438, 1.0, 0.375, 1.0, 0.375, 1.0, 0.3438, 1.0, 0.75, 1.0, 0.7812, 1.0, 0.7812, 1.0, 0.75, 1.0, 0.3125, 1.0, 0.3438, 1.0, 0.3438, 1.0, 0.3125, 1.0, 0.7188, 1.0, 0.75, 1.0, 0.75, 1.0, 0.7188, 1.0, 0.2812, 1.0, 0.3125, 1.0, 0.3125, 1.0, 0.2812, 1.0, 0.6875, 1.0, 0.7188, 1.0, 0.7188, 1.0, 0.6875, 1.0, 0.25, 1.0, 0.2812, 1.0, 0.2812, 1.0, 0.25, 1.0, 0.6562, 1.0, 0.6875, 1.0, 0.6875, 1.0, 0.6562, 1.0, 0.2188, 1.0, 0.25, 1.0, 0.25, 1.0, 0.2188, 1.0, 0.625, 1.0, 0.6562, 1.0, 0.6562, 1.0, 0.625, 1.0, 0.1875, 1.0, 0.2188, 1.0, 0.2188, 1.0, 0.1875, 1.0, 0.5938, 1.0, 0.625, 1.0, 0.625, 1.0, 0.5938, 1.0, 0.9688, 1.0, 1.0, 1.0, 1.0, 1.0, 0.9688, 1.0, 0.1562, 1.0, 0.1875, 1.0, 0.1875, 1.0, 0.1562, 1.0, 0.5625, 1.0, 0.5938, 1.0, 0.5938, 1.0, 0.5625, 1.0, 0.125, 1.0, 0.1562, 1.0, 0.1562, 1.0, 0.125, 1.0, 0.5312, 1.0, 0.5625, 1.0, 0.5625, 1.0, 0.5312, 1.0, 0.9375, 1.0, 0.9688, 1.0, 0.9688, 1.0, 0.9375, 1.0, 0.09375, 1.0, 0.125, 1.0, 0.125, 1.0, 0.09375, 1.0, 0.5, 1.0, 0.5312, 1.0, 0.5312, 1.0, 0.5, 1.0, 0.9062, 1.0, 0.9375, 1.0, 0.9375, 1.0, 0.9062, 1.0, 0.0625, 1.0, 0.09375, 1.0, 0.09375, 1.0, 0.0625, 1.0, 0.4688, 1.0, 0.5, 1.0, 0.5, 1.0, 0.4688, 1.0, 0.2867, 0.4345, 0.25, 0.4381, 0.2133, 0.4345, 0.178, 0.4238, 0.1455, 0.4064, 0.117, 0.383, 0.09359, 0.3545, 0.07621, 0.322, 0.0655, 0.2867, 0.06189, 0.25, 0.0655, 0.2133, 0.07621, 0.178, 0.09359, 0.1455, 0.117, 0.117, 0.1455, 0.09359, 0.178, 0.07621, 0.2133, 0.0655, 0.25, 0.06189, 0.2867, 0.0655, 0.322, 0.07621, 0.3545, 0.09359, 0.383, 0.117, 0.4064, 0.1455, 0.4238, 0.178, 0.4345, 0.2133, 0.4381, 0.25, 0.4345, 0.2867, 0.4238, 0.322, 0.4064, 0.3545, 0.383, 0.383, 0.3545, 0.4064, 0.322, 0.4238, 0.625, 1.0, 0.6562, 1.0, 0.6562, 1.0, 0.625, 1.0, 0.1875, 1.0, 0.2188, 1.0, 0.2188, 1.0, 0.1875, 1.0, 0.5938, 1.0, 0.625, 1.0, 0.625, 1.0, 0.5938, 1.0, 0.1562, 1.0, 0.1875, 1.0, 0.1875, 1.0, 0.1562, 1.0, 0.5625, 1.0, 0.5938, 1.0, 0.5938, 1.0, 0.5625, 1.0, 0.9688, 1.0, 1.0, 1.0, 1.0, 1.0, 0.9688, 1.0, 0.125, 1.0, 0.1562, 1.0, 0.1562, 1.0, 0.125, 1.0, 0.5312, 1.0, 0.5625, 1.0, 0.5625, 1.0, 0.5312, 1.0, 0.9375, 1.0, 0.9688, 1.0, 0.9688, 1.0, 0.9375, 1.0, 0.09375, 1.0, 0.125, 1.0, 0.125, 1.0, 0.09375, 1.0, 0.5, 1.0, 0.5312, 1.0, 0.5312, 1.0, 0.5, 1.0, 0.9062, 1.0, 0.9375, 1.0, 0.9375, 1.0, 0.9062, 1.0, 0.0625, 1.0, 0.09375, 1.0, 0.09375, 1.0, 0.0625, 1.0, 0.4688, 1.0, 0.5, 1.0, 0.5, 1.0, 0.4688, 1.0, 0.875, 1.0, 0.9062, 1.0, 0.9062, 1.0, 0.875, 1.0, 0.03125, 1.0, 0.0625, 1.0, 0.0625, 1.0, 0.03125, 1.0, 0.4375, 1.0, 0.4688, 1.0, 0.4688, 1.0, 0.4375, 1.0, 0.8438, 1.0, 0.875, 1.0, 0.875, 1.0, 0.8438, 1.0, 0.0, 1.0, 0.03125, 1.0, 0.03125, 1.0, 0.0, 1.0, 0.4062, 1.0, 0.4375, 1.0, 0.4375, 1.0, 0.4062, 1.0, 0.8125, 1.0, 0.8438, 1.0, 0.8438, 1.0, 0.8125, 1.0, 0.375, 1.0, 0.4062, 1.0, 0.4062, 1.0, 0.375, 1.0, 0.7812, 1.0, 0.8125, 1.0, 0.8125, 1.0, 0.7812, 1.0, 0.3438, 1.0, 0.375, 1.0, 0.375, 1.0, 0.3438, 1.0, 0.75, 1.0, 0.7812, 1.0, 0.7812, 1.0, 0.75, 1.0, 0.3125, 1.0, 0.3438, 1.0, 0.3438, 1.0, 0.3125, 1.0, 0.7188, 1.0, 0.75, 1.0, 0.75, 1.0, 0.7188, 1.0, 0.2812, 1.0, 0.3125, 1.0, 0.3125, 1.0, 0.2812, 1.0, 0.6875, 1.0, 0.7188, 1.0, 0.7188, 1.0, 0.6875, 1.0, 0.25, 1.0, 0.2812, 1.0, 0.2812, 1.0, 0.25, 1.0, 0.6562, 1.0, 0.6875, 1.0, 0.6875, 1.0, 0.6562, 1.0, 0.25, 0.4381, 0.2867, 0.4345, 0.2968, 0.4854, 0.25, 0.49, 0.2867, 0.4345, 0.322, 0.4238, 0.3418, 0.4717, 0.2968, 0.4854, 0.322, 0.4238, 0.3545, 0.4064, 0.3833, 0.4496, 0.3418, 0.4717, 0.3545, 0.4064, 0.383, 0.383, 0.4197, 0.4197, 0.3833, 0.4496, 0.383, 0.383, 0.4064, 0.3545, 0.4496, 0.3833, 0.4197, 0.4197, 0.4064, 0.3545, 0.4238, 0.322, 0.4717, 0.3418, 0.4496, 0.3833, 0.4238, 0.322, 0.4345, 0.2867, 0.4854, 0.2968, 0.4717, 0.3418, 0.4345, 0.2867, 0.4381, 0.25, 0.49, 0.25, 0.4854, 0.2968, 0.4381, 0.25, 0.4345, 0.2133, 0.4854, 0.2032, 0.49, 0.25, 0.4345, 0.2133, 0.4238, 0.178, 0.4717, 0.1582, 0.4854, 0.2032, 0.4238, 0.178, 0.4064, 0.1455, 0.4496, 0.1167, 0.4717, 0.1582, 0.4064, 0.1455, 0.383, 0.117, 0.4197, 0.08029, 0.4496, 0.1167, 0.383, 0.117, 0.3545, 0.09359, 0.3833, 0.05045, 0.4197, 0.08029, 0.3545, 0.09359, 0.322, 0.07621, 0.3418, 0.02827, 0.3833, 0.05045, 0.322, 0.07621, 0.2867, 0.0655, 0.2968, 0.01461, 0.3418, 0.02827, 0.2867, 0.0655, 0.25, 0.06189, 0.25, 0.01, 0.2968, 0.01461, 0.25, 0.06189, 0.2133, 0.0655, 0.2032, 0.01461, 0.25, 0.01, 0.2133, 0.0655, 0.178, 0.07621, 0.1582, 0.02827, 0.2032, 0.01461, 0.178, 0.07621, 0.1455, 0.09359, 0.1167, 0.05045, 0.1582, 0.02827, 0.1455, 0.09359, 0.117, 0.117, 0.08029, 0.08029, 0.1167, 0.05045, 0.117, 0.117, 0.09359, 0.1455, 0.05045, 0.1167, 0.08029, 0.08029, 0.09359, 0.1455, 0.07621, 0.178, 0.02827, 0.1582, 0.05045, 0.1167, 0.07621, 0.178, 0.0655, 0.2133, 0.01461, 0.2032, 0.02827, 0.1582, 0.0655, 0.2133, 0.06189, 0.25, 0.01, 0.25, 0.01461, 0.2032, 0.06189, 0.25, 0.0655, 0.2867, 0.01461, 0.2968, 0.01, 0.25, 0.0655, 0.2867, 0.07621, 0.322, 0.02827, 0.3418, 0.01461, 0.2968, 0.07621, 0.322, 0.09359, 0.3545, 0.05045, 0.3833, 0.02827, 0.3418, 0.09359, 0.3545, 0.117, 0.383, 0.08029, 0.4197, 0.05045, 0.3833, 0.117, 0.383, 0.1455, 0.4064, 0.1167, 0.4496, 0.08029, 0.4197, 0.1455, 0.4064, 0.178, 0.4238, 0.1582, 0.4717, 0.1167, 0.4496, 0.178, 0.4238, 0.2133, 0.4345, 0.2032, 0.4854, 0.1582, 0.4717, 0.2133, 0.4345, 0.25, 0.4381, 0.25, 0.49, 0.2032, 0.4854])
me_cylinder.materials.append(mat_material_003)
me_cylinder.materials.append(mat_material_002)
me_cylinder.update()

# ---- objects
ob_cube = bpy.data.objects.new('Cube', me_cube)
ob_cylinder = bpy.data.objects.new('Cylinder', me_cylinder)

# ---- transforms, parenting, visibility, modifiers, constraints
ob_cube.location = (0.0, 0.0, 0.0)
ob_cylinder.location = (0.0, 0.0, 0.0)
_m = ob_cylinder.modifiers.new('Smooth by Angle', 'NODES')
_m.node_group = ng_smooth_by_angle
_m.show_group_selector = False

# ---- collection membership
scene.collection.objects.link(ob_cube)
col_sword.objects.link(ob_cylinder)

# ---- scene / render settings (as saved in the file)
scene.frame_start = 1; scene.frame_end = 250; scene.frame_set(1)
scene.render.engine = 'BLENDER_EEVEE_NEXT'
scene.cycles.sampling_pattern = 'TABULATED_SOBOL'
scene.eevee.ray_tracing_options.trace_max_roughness = 0.0
bpy.context.view_layer.update()

# ---- added for rendering (the .blend has no active camera and no usable light): camera, sun
cam_auto = bpy.data.cameras.new('AutoCamera')
cam_auto.lens = 50.0
cam_auto.sensor_width = 36.0
cam_auto.clip_end = 1000.0
ob_auto_camera = bpy.data.objects.new('AutoCamera', cam_auto)
scene.collection.objects.link(ob_auto_camera)
ob_auto_camera.location = (1.7374, -2.60535, 1.41995)
ob_auto_camera.rotation_euler = (1.09748, -7.21219e-08, 0.694738)
scene.camera = ob_auto_camera
light_auto_sun = bpy.data.lights.new('AutoSun', 'SUN')
light_auto_sun.energy = 3.0
light_auto_sun.angle = 0.0523599
ob_auto_sun = bpy.data.objects.new('AutoSun', light_auto_sun)
scene.collection.objects.link(ob_auto_sun)
ob_auto_sun.rotation_euler = (0.872665, 0.174533, 0.523599)
bpy.context.view_layer.update()
